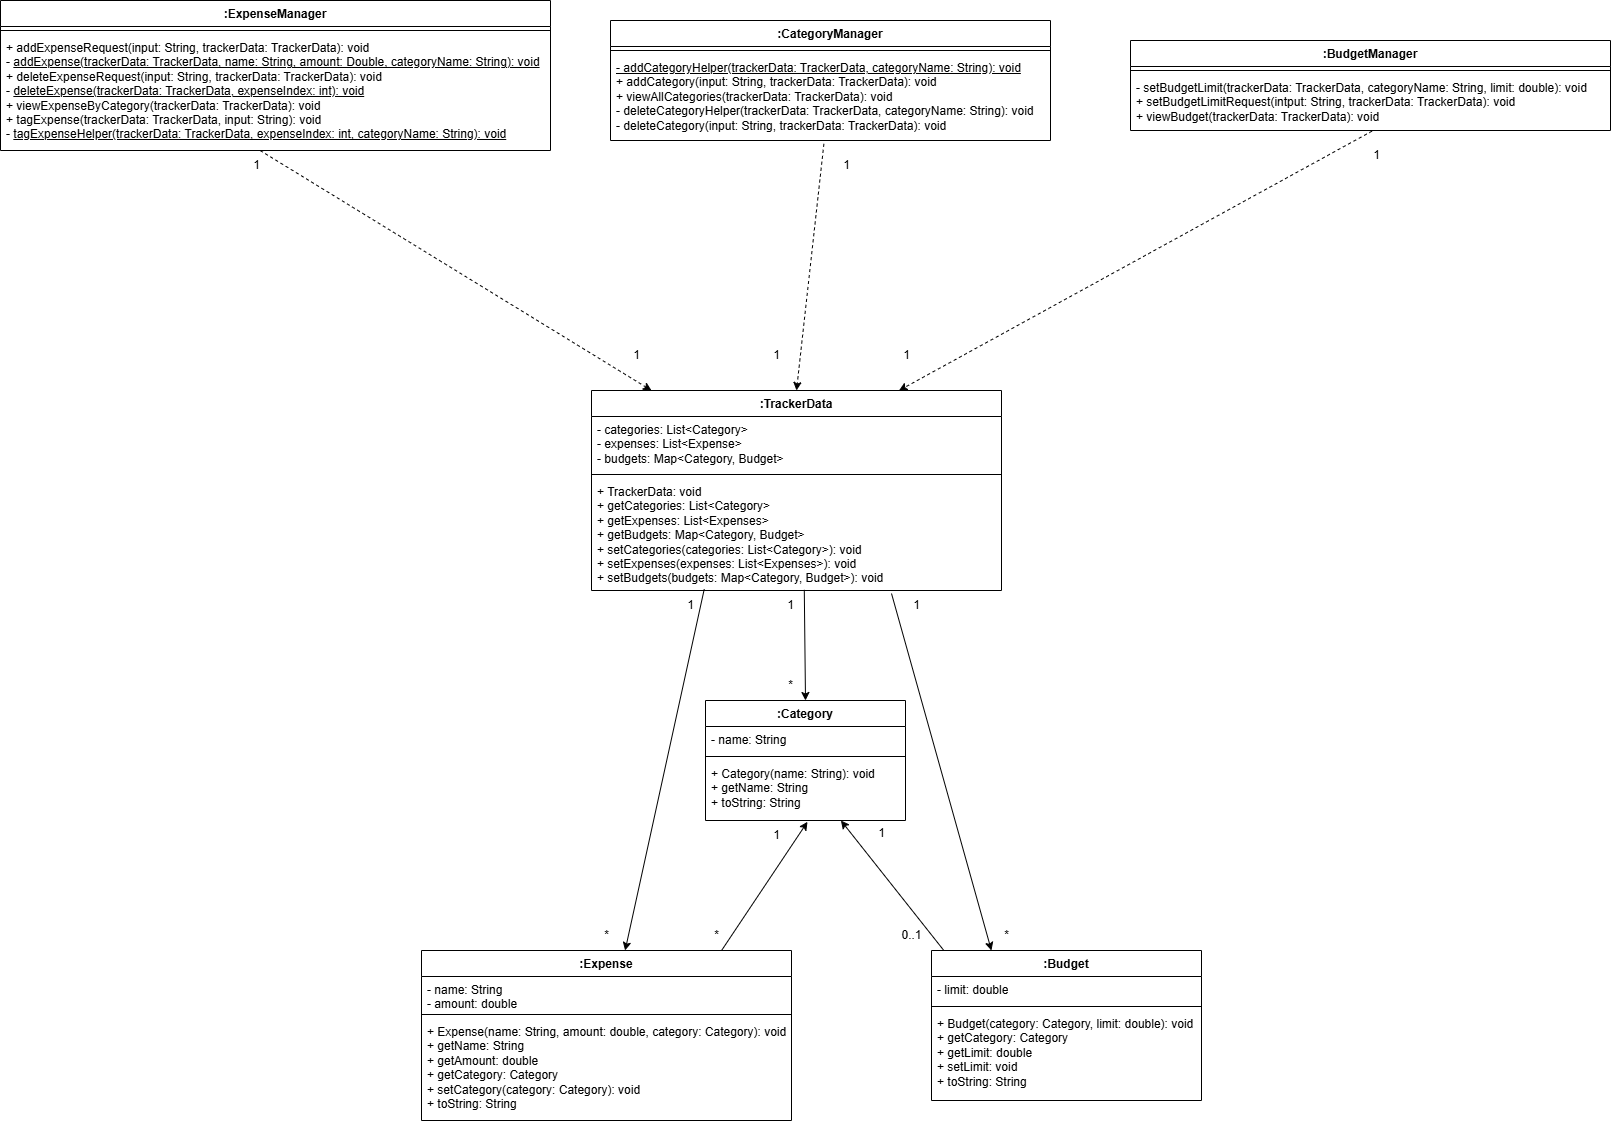

The diagram above was exported from draw.io. Its source (the exported page's mxGraphModel, read from the mxfile embedded in the PNG):
<mxGraphModel dx="2901" dy="1098" grid="1" gridSize="10" guides="1" tooltips="1" connect="1" arrows="1" fold="1" page="1" pageScale="1" pageWidth="827" pageHeight="1169" math="0" shadow="0">
  <root>
    <mxCell id="WIyWlLk6GJQsqaUBKTNV-0" />
    <mxCell id="WIyWlLk6GJQsqaUBKTNV-1" parent="WIyWlLk6GJQsqaUBKTNV-0" />
    <mxCell id="qgYX3nykGpH0UeFzb8Xs-0" value=":TrackerData" style="swimlane;fontStyle=1;align=center;verticalAlign=top;childLayout=stackLayout;horizontal=1;startSize=26;horizontalStack=0;resizeParent=1;resizeParentMax=0;resizeLast=0;collapsible=1;marginBottom=0;whiteSpace=wrap;html=1;" vertex="1" parent="WIyWlLk6GJQsqaUBKTNV-1">
      <mxGeometry x="200" y="410" width="410" height="200" as="geometry" />
    </mxCell>
    <mxCell id="qgYX3nykGpH0UeFzb8Xs-1" value="- categories: List&amp;lt;Category&amp;gt;&lt;div&gt;- expenses: List&amp;lt;Expense&amp;gt;&lt;/div&gt;&lt;div&gt;- budgets: Map&amp;lt;Category, Budget&amp;gt;&lt;/div&gt;" style="text;strokeColor=none;fillColor=none;align=left;verticalAlign=top;spacingLeft=4;spacingRight=4;overflow=hidden;rotatable=0;points=[[0,0.5],[1,0.5]];portConstraint=eastwest;whiteSpace=wrap;html=1;" vertex="1" parent="qgYX3nykGpH0UeFzb8Xs-0">
      <mxGeometry y="26" width="410" height="54" as="geometry" />
    </mxCell>
    <mxCell id="qgYX3nykGpH0UeFzb8Xs-2" value="" style="line;strokeWidth=1;fillColor=none;align=left;verticalAlign=middle;spacingTop=-1;spacingLeft=3;spacingRight=3;rotatable=0;labelPosition=right;points=[];portConstraint=eastwest;strokeColor=inherit;" vertex="1" parent="qgYX3nykGpH0UeFzb8Xs-0">
      <mxGeometry y="80" width="410" height="8" as="geometry" />
    </mxCell>
    <mxCell id="qgYX3nykGpH0UeFzb8Xs-3" value="+ TrackerData: void&lt;div&gt;+ getCategories: List&amp;lt;Category&amp;gt;&lt;/div&gt;&lt;div&gt;+ getExpenses: List&amp;lt;Expenses&amp;gt;&lt;/div&gt;&lt;div&gt;+ getBudgets: Map&amp;lt;Category, Budget&amp;gt;&lt;/div&gt;&lt;div&gt;+ setCategories(categories: List&amp;lt;Category&amp;gt;)&lt;span style=&quot;background-color: initial;&quot;&gt;: void&lt;/span&gt;&lt;/div&gt;&lt;div&gt;+ setExpenses(expenses: List&amp;lt;Expenses&amp;gt;)&lt;span style=&quot;background-color: initial;&quot;&gt;: void&lt;/span&gt;&lt;/div&gt;&lt;div&gt;+ setBudgets(budgets: Map&amp;lt;Category, Budget&amp;gt;)&lt;span style=&quot;background-color: initial;&quot;&gt;: void&lt;/span&gt;&lt;/div&gt;" style="text;strokeColor=none;fillColor=none;align=left;verticalAlign=top;spacingLeft=4;spacingRight=4;overflow=hidden;rotatable=0;points=[[0,0.5],[1,0.5]];portConstraint=eastwest;whiteSpace=wrap;html=1;" vertex="1" parent="qgYX3nykGpH0UeFzb8Xs-0">
      <mxGeometry y="88" width="410" height="112" as="geometry" />
    </mxCell>
    <mxCell id="qgYX3nykGpH0UeFzb8Xs-4" value=":Expense" style="swimlane;fontStyle=1;align=center;verticalAlign=top;childLayout=stackLayout;horizontal=1;startSize=26;horizontalStack=0;resizeParent=1;resizeParentMax=0;resizeLast=0;collapsible=1;marginBottom=0;whiteSpace=wrap;html=1;" vertex="1" parent="WIyWlLk6GJQsqaUBKTNV-1">
      <mxGeometry x="30" y="970" width="370" height="170" as="geometry" />
    </mxCell>
    <mxCell id="qgYX3nykGpH0UeFzb8Xs-5" value="- name: String&lt;div&gt;- amount: double&lt;/div&gt;" style="text;strokeColor=none;fillColor=none;align=left;verticalAlign=top;spacingLeft=4;spacingRight=4;overflow=hidden;rotatable=0;points=[[0,0.5],[1,0.5]];portConstraint=eastwest;whiteSpace=wrap;html=1;" vertex="1" parent="qgYX3nykGpH0UeFzb8Xs-4">
      <mxGeometry y="26" width="370" height="34" as="geometry" />
    </mxCell>
    <mxCell id="qgYX3nykGpH0UeFzb8Xs-6" value="" style="line;strokeWidth=1;fillColor=none;align=left;verticalAlign=middle;spacingTop=-1;spacingLeft=3;spacingRight=3;rotatable=0;labelPosition=right;points=[];portConstraint=eastwest;strokeColor=inherit;" vertex="1" parent="qgYX3nykGpH0UeFzb8Xs-4">
      <mxGeometry y="60" width="370" height="8" as="geometry" />
    </mxCell>
    <mxCell id="qgYX3nykGpH0UeFzb8Xs-7" value="+ Expense(name: String, amount: double, category: Category): void&lt;div&gt;+ getName: String&lt;/div&gt;&lt;div&gt;+ getAmount: double&lt;/div&gt;&lt;div&gt;+ getCategory: Category&lt;/div&gt;&lt;div&gt;+ setCategory(category: Category): void&lt;/div&gt;&lt;div&gt;+ toString: String&lt;/div&gt;" style="text;strokeColor=none;fillColor=none;align=left;verticalAlign=top;spacingLeft=4;spacingRight=4;overflow=hidden;rotatable=0;points=[[0,0.5],[1,0.5]];portConstraint=eastwest;whiteSpace=wrap;html=1;" vertex="1" parent="qgYX3nykGpH0UeFzb8Xs-4">
      <mxGeometry y="68" width="370" height="102" as="geometry" />
    </mxCell>
    <mxCell id="qgYX3nykGpH0UeFzb8Xs-8" value=":Category" style="swimlane;fontStyle=1;align=center;verticalAlign=top;childLayout=stackLayout;horizontal=1;startSize=26;horizontalStack=0;resizeParent=1;resizeParentMax=0;resizeLast=0;collapsible=1;marginBottom=0;whiteSpace=wrap;html=1;" vertex="1" parent="WIyWlLk6GJQsqaUBKTNV-1">
      <mxGeometry x="314" y="720" width="200" height="120" as="geometry" />
    </mxCell>
    <mxCell id="qgYX3nykGpH0UeFzb8Xs-9" value="- name: String" style="text;strokeColor=none;fillColor=none;align=left;verticalAlign=top;spacingLeft=4;spacingRight=4;overflow=hidden;rotatable=0;points=[[0,0.5],[1,0.5]];portConstraint=eastwest;whiteSpace=wrap;html=1;" vertex="1" parent="qgYX3nykGpH0UeFzb8Xs-8">
      <mxGeometry y="26" width="200" height="26" as="geometry" />
    </mxCell>
    <mxCell id="qgYX3nykGpH0UeFzb8Xs-10" value="" style="line;strokeWidth=1;fillColor=none;align=left;verticalAlign=middle;spacingTop=-1;spacingLeft=3;spacingRight=3;rotatable=0;labelPosition=right;points=[];portConstraint=eastwest;strokeColor=inherit;" vertex="1" parent="qgYX3nykGpH0UeFzb8Xs-8">
      <mxGeometry y="52" width="200" height="8" as="geometry" />
    </mxCell>
    <mxCell id="qgYX3nykGpH0UeFzb8Xs-11" value="+ Category(name: String): void&lt;div&gt;+ getName: String&lt;/div&gt;&lt;div&gt;+ toString: String&lt;/div&gt;" style="text;strokeColor=none;fillColor=none;align=left;verticalAlign=top;spacingLeft=4;spacingRight=4;overflow=hidden;rotatable=0;points=[[0,0.5],[1,0.5]];portConstraint=eastwest;whiteSpace=wrap;html=1;" vertex="1" parent="qgYX3nykGpH0UeFzb8Xs-8">
      <mxGeometry y="60" width="200" height="60" as="geometry" />
    </mxCell>
    <mxCell id="qgYX3nykGpH0UeFzb8Xs-12" value=":Budget" style="swimlane;fontStyle=1;align=center;verticalAlign=top;childLayout=stackLayout;horizontal=1;startSize=26;horizontalStack=0;resizeParent=1;resizeParentMax=0;resizeLast=0;collapsible=1;marginBottom=0;whiteSpace=wrap;html=1;" vertex="1" parent="WIyWlLk6GJQsqaUBKTNV-1">
      <mxGeometry x="540" y="970" width="270" height="150" as="geometry" />
    </mxCell>
    <mxCell id="qgYX3nykGpH0UeFzb8Xs-13" value="- limit: double" style="text;strokeColor=none;fillColor=none;align=left;verticalAlign=top;spacingLeft=4;spacingRight=4;overflow=hidden;rotatable=0;points=[[0,0.5],[1,0.5]];portConstraint=eastwest;whiteSpace=wrap;html=1;" vertex="1" parent="qgYX3nykGpH0UeFzb8Xs-12">
      <mxGeometry y="26" width="270" height="26" as="geometry" />
    </mxCell>
    <mxCell id="qgYX3nykGpH0UeFzb8Xs-14" value="" style="line;strokeWidth=1;fillColor=none;align=left;verticalAlign=middle;spacingTop=-1;spacingLeft=3;spacingRight=3;rotatable=0;labelPosition=right;points=[];portConstraint=eastwest;strokeColor=inherit;" vertex="1" parent="qgYX3nykGpH0UeFzb8Xs-12">
      <mxGeometry y="52" width="270" height="8" as="geometry" />
    </mxCell>
    <mxCell id="qgYX3nykGpH0UeFzb8Xs-15" value="+ Budget(category: Category, limit: double): void&lt;div&gt;+ getCategory: Category&lt;/div&gt;&lt;div&gt;+ getLimit: double&lt;/div&gt;&lt;div&gt;+ setLimit: void&lt;/div&gt;&lt;div&gt;+ toString: String&lt;/div&gt;" style="text;strokeColor=none;fillColor=none;align=left;verticalAlign=top;spacingLeft=4;spacingRight=4;overflow=hidden;rotatable=0;points=[[0,0.5],[1,0.5]];portConstraint=eastwest;whiteSpace=wrap;html=1;" vertex="1" parent="qgYX3nykGpH0UeFzb8Xs-12">
      <mxGeometry y="60" width="270" height="90" as="geometry" />
    </mxCell>
    <mxCell id="qgYX3nykGpH0UeFzb8Xs-17" value="" style="endArrow=classic;html=1;rounded=0;exitX=0.519;exitY=0.994;exitDx=0;exitDy=0;exitPerimeter=0;entryX=0.5;entryY=0;entryDx=0;entryDy=0;" edge="1" parent="WIyWlLk6GJQsqaUBKTNV-1" source="qgYX3nykGpH0UeFzb8Xs-3" target="qgYX3nykGpH0UeFzb8Xs-8">
      <mxGeometry width="50" height="50" relative="1" as="geometry">
        <mxPoint x="400" y="620" as="sourcePoint" />
        <mxPoint x="440" y="420" as="targetPoint" />
      </mxGeometry>
    </mxCell>
    <mxCell id="qgYX3nykGpH0UeFzb8Xs-18" value="" style="endArrow=classic;html=1;rounded=0;exitX=0.275;exitY=0.988;exitDx=0;exitDy=0;exitPerimeter=0;" edge="1" parent="WIyWlLk6GJQsqaUBKTNV-1" source="qgYX3nykGpH0UeFzb8Xs-3" target="qgYX3nykGpH0UeFzb8Xs-4">
      <mxGeometry width="50" height="50" relative="1" as="geometry">
        <mxPoint x="410" y="610" as="sourcePoint" />
        <mxPoint x="424" y="730" as="targetPoint" />
      </mxGeometry>
    </mxCell>
    <mxCell id="qgYX3nykGpH0UeFzb8Xs-19" value="" style="endArrow=classic;html=1;rounded=0;entryX=0.222;entryY=0;entryDx=0;entryDy=0;entryPerimeter=0;" edge="1" parent="WIyWlLk6GJQsqaUBKTNV-1" target="qgYX3nykGpH0UeFzb8Xs-12">
      <mxGeometry width="50" height="50" relative="1" as="geometry">
        <mxPoint x="500" y="613" as="sourcePoint" />
        <mxPoint x="245" y="980" as="targetPoint" />
      </mxGeometry>
    </mxCell>
    <mxCell id="qgYX3nykGpH0UeFzb8Xs-20" value="" style="endArrow=classic;html=1;rounded=0;exitX=0.811;exitY=0;exitDx=0;exitDy=0;exitPerimeter=0;entryX=0.51;entryY=1.022;entryDx=0;entryDy=0;entryPerimeter=0;" edge="1" parent="WIyWlLk6GJQsqaUBKTNV-1" source="qgYX3nykGpH0UeFzb8Xs-4" target="qgYX3nykGpH0UeFzb8Xs-11">
      <mxGeometry width="50" height="50" relative="1" as="geometry">
        <mxPoint x="390" y="670" as="sourcePoint" />
        <mxPoint x="440" y="620" as="targetPoint" />
      </mxGeometry>
    </mxCell>
    <mxCell id="qgYX3nykGpH0UeFzb8Xs-21" value="" style="endArrow=classic;html=1;rounded=0;exitX=0.044;exitY=-0.004;exitDx=0;exitDy=0;exitPerimeter=0;entryX=0.677;entryY=1;entryDx=0;entryDy=0;entryPerimeter=0;" edge="1" parent="WIyWlLk6GJQsqaUBKTNV-1" source="qgYX3nykGpH0UeFzb8Xs-12" target="qgYX3nykGpH0UeFzb8Xs-11">
      <mxGeometry width="50" height="50" relative="1" as="geometry">
        <mxPoint x="550" y="960" as="sourcePoint" />
        <mxPoint x="450" y="850" as="targetPoint" />
      </mxGeometry>
    </mxCell>
    <mxCell id="qgYX3nykGpH0UeFzb8Xs-22" value="1" style="text;html=1;align=center;verticalAlign=middle;resizable=0;points=[];autosize=1;strokeColor=none;fillColor=none;" vertex="1" parent="WIyWlLk6GJQsqaUBKTNV-1">
      <mxGeometry x="370" y="840" width="30" height="30" as="geometry" />
    </mxCell>
    <mxCell id="qgYX3nykGpH0UeFzb8Xs-23" value="*" style="text;html=1;align=center;verticalAlign=middle;resizable=0;points=[];autosize=1;strokeColor=none;fillColor=none;" vertex="1" parent="WIyWlLk6GJQsqaUBKTNV-1">
      <mxGeometry x="310" y="940" width="30" height="30" as="geometry" />
    </mxCell>
    <mxCell id="qgYX3nykGpH0UeFzb8Xs-24" value="1" style="text;html=1;align=center;verticalAlign=middle;resizable=0;points=[];autosize=1;strokeColor=none;fillColor=none;" vertex="1" parent="WIyWlLk6GJQsqaUBKTNV-1">
      <mxGeometry x="475" y="838" width="30" height="30" as="geometry" />
    </mxCell>
    <mxCell id="qgYX3nykGpH0UeFzb8Xs-25" value="0..1" style="text;html=1;align=center;verticalAlign=middle;resizable=0;points=[];autosize=1;strokeColor=none;fillColor=none;" vertex="1" parent="WIyWlLk6GJQsqaUBKTNV-1">
      <mxGeometry x="500" y="940" width="40" height="30" as="geometry" />
    </mxCell>
    <mxCell id="qgYX3nykGpH0UeFzb8Xs-26" value="*" style="text;html=1;align=center;verticalAlign=middle;resizable=0;points=[];autosize=1;strokeColor=none;fillColor=none;" vertex="1" parent="WIyWlLk6GJQsqaUBKTNV-1">
      <mxGeometry x="200" y="940" width="30" height="30" as="geometry" />
    </mxCell>
    <mxCell id="qgYX3nykGpH0UeFzb8Xs-27" value="1" style="text;html=1;align=center;verticalAlign=middle;resizable=0;points=[];autosize=1;strokeColor=none;fillColor=none;" vertex="1" parent="WIyWlLk6GJQsqaUBKTNV-1">
      <mxGeometry x="284" y="610" width="30" height="30" as="geometry" />
    </mxCell>
    <mxCell id="qgYX3nykGpH0UeFzb8Xs-28" value="1" style="text;html=1;align=center;verticalAlign=middle;resizable=0;points=[];autosize=1;strokeColor=none;fillColor=none;" vertex="1" parent="WIyWlLk6GJQsqaUBKTNV-1">
      <mxGeometry x="384" y="610" width="30" height="30" as="geometry" />
    </mxCell>
    <mxCell id="qgYX3nykGpH0UeFzb8Xs-29" value="1" style="text;html=1;align=center;verticalAlign=middle;resizable=0;points=[];autosize=1;strokeColor=none;fillColor=none;" vertex="1" parent="WIyWlLk6GJQsqaUBKTNV-1">
      <mxGeometry x="510" y="610" width="30" height="30" as="geometry" />
    </mxCell>
    <mxCell id="qgYX3nykGpH0UeFzb8Xs-30" value="*" style="text;html=1;align=center;verticalAlign=middle;resizable=0;points=[];autosize=1;strokeColor=none;fillColor=none;" vertex="1" parent="WIyWlLk6GJQsqaUBKTNV-1">
      <mxGeometry x="384" y="690" width="30" height="30" as="geometry" />
    </mxCell>
    <mxCell id="qgYX3nykGpH0UeFzb8Xs-31" value="*" style="text;html=1;align=center;verticalAlign=middle;resizable=0;points=[];autosize=1;strokeColor=none;fillColor=none;" vertex="1" parent="WIyWlLk6GJQsqaUBKTNV-1">
      <mxGeometry x="600" y="940" width="30" height="30" as="geometry" />
    </mxCell>
    <mxCell id="qgYX3nykGpH0UeFzb8Xs-32" value=":ExpenseManager" style="swimlane;fontStyle=1;align=center;verticalAlign=top;childLayout=stackLayout;horizontal=1;startSize=26;horizontalStack=0;resizeParent=1;resizeParentMax=0;resizeLast=0;collapsible=1;marginBottom=0;whiteSpace=wrap;html=1;" vertex="1" parent="WIyWlLk6GJQsqaUBKTNV-1">
      <mxGeometry x="-391" y="20" width="550" height="150" as="geometry" />
    </mxCell>
    <mxCell id="qgYX3nykGpH0UeFzb8Xs-33" value="" style="line;strokeWidth=1;fillColor=none;align=left;verticalAlign=middle;spacingTop=-1;spacingLeft=3;spacingRight=3;rotatable=0;labelPosition=right;points=[];portConstraint=eastwest;strokeColor=inherit;" vertex="1" parent="qgYX3nykGpH0UeFzb8Xs-32">
      <mxGeometry y="26" width="550" height="8" as="geometry" />
    </mxCell>
    <mxCell id="qgYX3nykGpH0UeFzb8Xs-34" value="+ addExpenseRequest(input: String, trackerData: TrackerData): void&lt;div&gt;- &lt;u&gt;addExpense(&lt;span style=&quot;background-color: initial;&quot;&gt;trackerData: TrackerData, name: String, amount: Double, categoryName: String): void&lt;/span&gt;&lt;/u&gt;&lt;/div&gt;&lt;div&gt;&lt;span style=&quot;background-color: initial;&quot;&gt;+ deleteExpenseRequest(input: String,&amp;nbsp;&lt;/span&gt;&lt;span style=&quot;background-color: initial;&quot;&gt;trackerData: TrackerData): void&lt;/span&gt;&lt;/div&gt;&lt;div&gt;&lt;span style=&quot;background-color: initial;&quot;&gt;- &lt;u&gt;deleteExpense(trackerData: TrackerData, expenseIndex: int): void&lt;/u&gt;&lt;/span&gt;&lt;/div&gt;&lt;div&gt;&lt;span style=&quot;background-color: initial;&quot;&gt;+ viewExpenseByCategory(trackerData: TrackerData): void&lt;/span&gt;&lt;/div&gt;&lt;div&gt;&lt;span style=&quot;background-color: initial;&quot;&gt;+ tagExpense(trackerData: TrackerData, input: String): void&lt;/span&gt;&lt;/div&gt;&lt;div&gt;&lt;span style=&quot;background-color: initial;&quot;&gt;- &lt;u&gt;tagExpenseHelper(trackerData: TrackerData, expenseIndex: int, categoryName: String): void&lt;/u&gt;&lt;/span&gt;&lt;/div&gt;" style="text;strokeColor=none;fillColor=none;align=left;verticalAlign=top;spacingLeft=4;spacingRight=4;overflow=hidden;rotatable=0;points=[[0,0.5],[1,0.5]];portConstraint=eastwest;whiteSpace=wrap;html=1;" vertex="1" parent="qgYX3nykGpH0UeFzb8Xs-32">
      <mxGeometry y="34" width="550" height="116" as="geometry" />
    </mxCell>
    <mxCell id="qgYX3nykGpH0UeFzb8Xs-35" value=":CategoryManager" style="swimlane;fontStyle=1;align=center;verticalAlign=top;childLayout=stackLayout;horizontal=1;startSize=26;horizontalStack=0;resizeParent=1;resizeParentMax=0;resizeLast=0;collapsible=1;marginBottom=0;whiteSpace=wrap;html=1;" vertex="1" parent="WIyWlLk6GJQsqaUBKTNV-1">
      <mxGeometry x="219" y="40" width="440" height="120" as="geometry" />
    </mxCell>
    <mxCell id="qgYX3nykGpH0UeFzb8Xs-36" value="" style="line;strokeWidth=1;fillColor=none;align=left;verticalAlign=middle;spacingTop=-1;spacingLeft=3;spacingRight=3;rotatable=0;labelPosition=right;points=[];portConstraint=eastwest;strokeColor=inherit;" vertex="1" parent="qgYX3nykGpH0UeFzb8Xs-35">
      <mxGeometry y="26" width="440" height="8" as="geometry" />
    </mxCell>
    <mxCell id="qgYX3nykGpH0UeFzb8Xs-37" value="&lt;u&gt;- addCategoryHelper(trackerData: TrackerData, categoryName: String): void&lt;/u&gt;&lt;div&gt;+ addCategory(input: String, trackerData: TrackerData): void&lt;/div&gt;&lt;div&gt;+ viewAllCategories(trackerData: TrackerData): void&lt;/div&gt;&lt;div&gt;- deleteCategoryHelper(trackerData: TrackerData, categoryName: String): void&lt;/div&gt;&lt;div&gt;- deleteCategory(input: String, trackerData: TrackerData): void&lt;/div&gt;" style="text;strokeColor=none;fillColor=none;align=left;verticalAlign=top;spacingLeft=4;spacingRight=4;overflow=hidden;rotatable=0;points=[[0,0.5],[1,0.5]];portConstraint=eastwest;whiteSpace=wrap;html=1;" vertex="1" parent="qgYX3nykGpH0UeFzb8Xs-35">
      <mxGeometry y="34" width="440" height="86" as="geometry" />
    </mxCell>
    <mxCell id="qgYX3nykGpH0UeFzb8Xs-38" value=":BudgetManager" style="swimlane;fontStyle=1;align=center;verticalAlign=top;childLayout=stackLayout;horizontal=1;startSize=26;horizontalStack=0;resizeParent=1;resizeParentMax=0;resizeLast=0;collapsible=1;marginBottom=0;whiteSpace=wrap;html=1;" vertex="1" parent="WIyWlLk6GJQsqaUBKTNV-1">
      <mxGeometry x="739" y="60" width="480" height="90" as="geometry" />
    </mxCell>
    <mxCell id="qgYX3nykGpH0UeFzb8Xs-39" value="" style="line;strokeWidth=1;fillColor=none;align=left;verticalAlign=middle;spacingTop=-1;spacingLeft=3;spacingRight=3;rotatable=0;labelPosition=right;points=[];portConstraint=eastwest;strokeColor=inherit;" vertex="1" parent="qgYX3nykGpH0UeFzb8Xs-38">
      <mxGeometry y="26" width="480" height="8" as="geometry" />
    </mxCell>
    <mxCell id="qgYX3nykGpH0UeFzb8Xs-40" value="- setBudgetLimit(trackerData: TrackerData, categoryName: String, limit: double): void&lt;div&gt;+ setBudgetLimitRequest(intput: String, trackerData: TrackerData): void&lt;/div&gt;&lt;div&gt;+ viewBudget(trackerData: TrackerData): void&lt;/div&gt;" style="text;strokeColor=none;fillColor=none;align=left;verticalAlign=top;spacingLeft=4;spacingRight=4;overflow=hidden;rotatable=0;points=[[0,0.5],[1,0.5]];portConstraint=eastwest;whiteSpace=wrap;html=1;" vertex="1" parent="qgYX3nykGpH0UeFzb8Xs-38">
      <mxGeometry y="34" width="480" height="56" as="geometry" />
    </mxCell>
    <mxCell id="qgYX3nykGpH0UeFzb8Xs-41" value="" style="endArrow=classic;html=1;rounded=0;exitX=0.472;exitY=1;exitDx=0;exitDy=0;exitPerimeter=0;dashed=1;" edge="1" parent="WIyWlLk6GJQsqaUBKTNV-1" source="qgYX3nykGpH0UeFzb8Xs-34">
      <mxGeometry width="50" height="50" relative="1" as="geometry">
        <mxPoint x="210" y="460" as="sourcePoint" />
        <mxPoint x="260" y="410" as="targetPoint" />
      </mxGeometry>
    </mxCell>
    <mxCell id="qgYX3nykGpH0UeFzb8Xs-42" value="" style="endArrow=classic;html=1;rounded=0;exitX=0.485;exitY=1.039;exitDx=0;exitDy=0;exitPerimeter=0;entryX=0.5;entryY=0;entryDx=0;entryDy=0;dashed=1;" edge="1" parent="WIyWlLk6GJQsqaUBKTNV-1" source="qgYX3nykGpH0UeFzb8Xs-37" target="qgYX3nykGpH0UeFzb8Xs-0">
      <mxGeometry width="50" height="50" relative="1" as="geometry">
        <mxPoint x="210" y="460" as="sourcePoint" />
        <mxPoint x="260" y="410" as="targetPoint" />
      </mxGeometry>
    </mxCell>
    <mxCell id="qgYX3nykGpH0UeFzb8Xs-43" value="" style="endArrow=classic;html=1;rounded=0;exitX=0.503;exitY=1.012;exitDx=0;exitDy=0;exitPerimeter=0;entryX=0.75;entryY=0;entryDx=0;entryDy=0;dashed=1;" edge="1" parent="WIyWlLk6GJQsqaUBKTNV-1" source="qgYX3nykGpH0UeFzb8Xs-40" target="qgYX3nykGpH0UeFzb8Xs-0">
      <mxGeometry width="50" height="50" relative="1" as="geometry">
        <mxPoint x="210" y="460" as="sourcePoint" />
        <mxPoint x="260" y="410" as="targetPoint" />
      </mxGeometry>
    </mxCell>
    <mxCell id="qgYX3nykGpH0UeFzb8Xs-44" value="1" style="text;html=1;align=center;verticalAlign=middle;resizable=0;points=[];autosize=1;strokeColor=none;fillColor=none;" vertex="1" parent="WIyWlLk6GJQsqaUBKTNV-1">
      <mxGeometry x="-150" y="170" width="30" height="30" as="geometry" />
    </mxCell>
    <mxCell id="qgYX3nykGpH0UeFzb8Xs-45" value="1" style="text;html=1;align=center;verticalAlign=middle;resizable=0;points=[];autosize=1;strokeColor=none;fillColor=none;" vertex="1" parent="WIyWlLk6GJQsqaUBKTNV-1">
      <mxGeometry x="230" y="360" width="30" height="30" as="geometry" />
    </mxCell>
    <mxCell id="qgYX3nykGpH0UeFzb8Xs-46" value="1" style="text;html=1;align=center;verticalAlign=middle;resizable=0;points=[];autosize=1;strokeColor=none;fillColor=none;" vertex="1" parent="WIyWlLk6GJQsqaUBKTNV-1">
      <mxGeometry x="440" y="170" width="30" height="30" as="geometry" />
    </mxCell>
    <mxCell id="qgYX3nykGpH0UeFzb8Xs-47" value="1" style="text;html=1;align=center;verticalAlign=middle;resizable=0;points=[];autosize=1;strokeColor=none;fillColor=none;" vertex="1" parent="WIyWlLk6GJQsqaUBKTNV-1">
      <mxGeometry x="970" y="160" width="30" height="30" as="geometry" />
    </mxCell>
    <mxCell id="qgYX3nykGpH0UeFzb8Xs-48" value="1" style="text;html=1;align=center;verticalAlign=middle;resizable=0;points=[];autosize=1;strokeColor=none;fillColor=none;" vertex="1" parent="WIyWlLk6GJQsqaUBKTNV-1">
      <mxGeometry x="370" y="360" width="30" height="30" as="geometry" />
    </mxCell>
    <mxCell id="qgYX3nykGpH0UeFzb8Xs-49" value="1" style="text;html=1;align=center;verticalAlign=middle;resizable=0;points=[];autosize=1;strokeColor=none;fillColor=none;" vertex="1" parent="WIyWlLk6GJQsqaUBKTNV-1">
      <mxGeometry x="500" y="360" width="30" height="30" as="geometry" />
    </mxCell>
  </root>
</mxGraphModel>